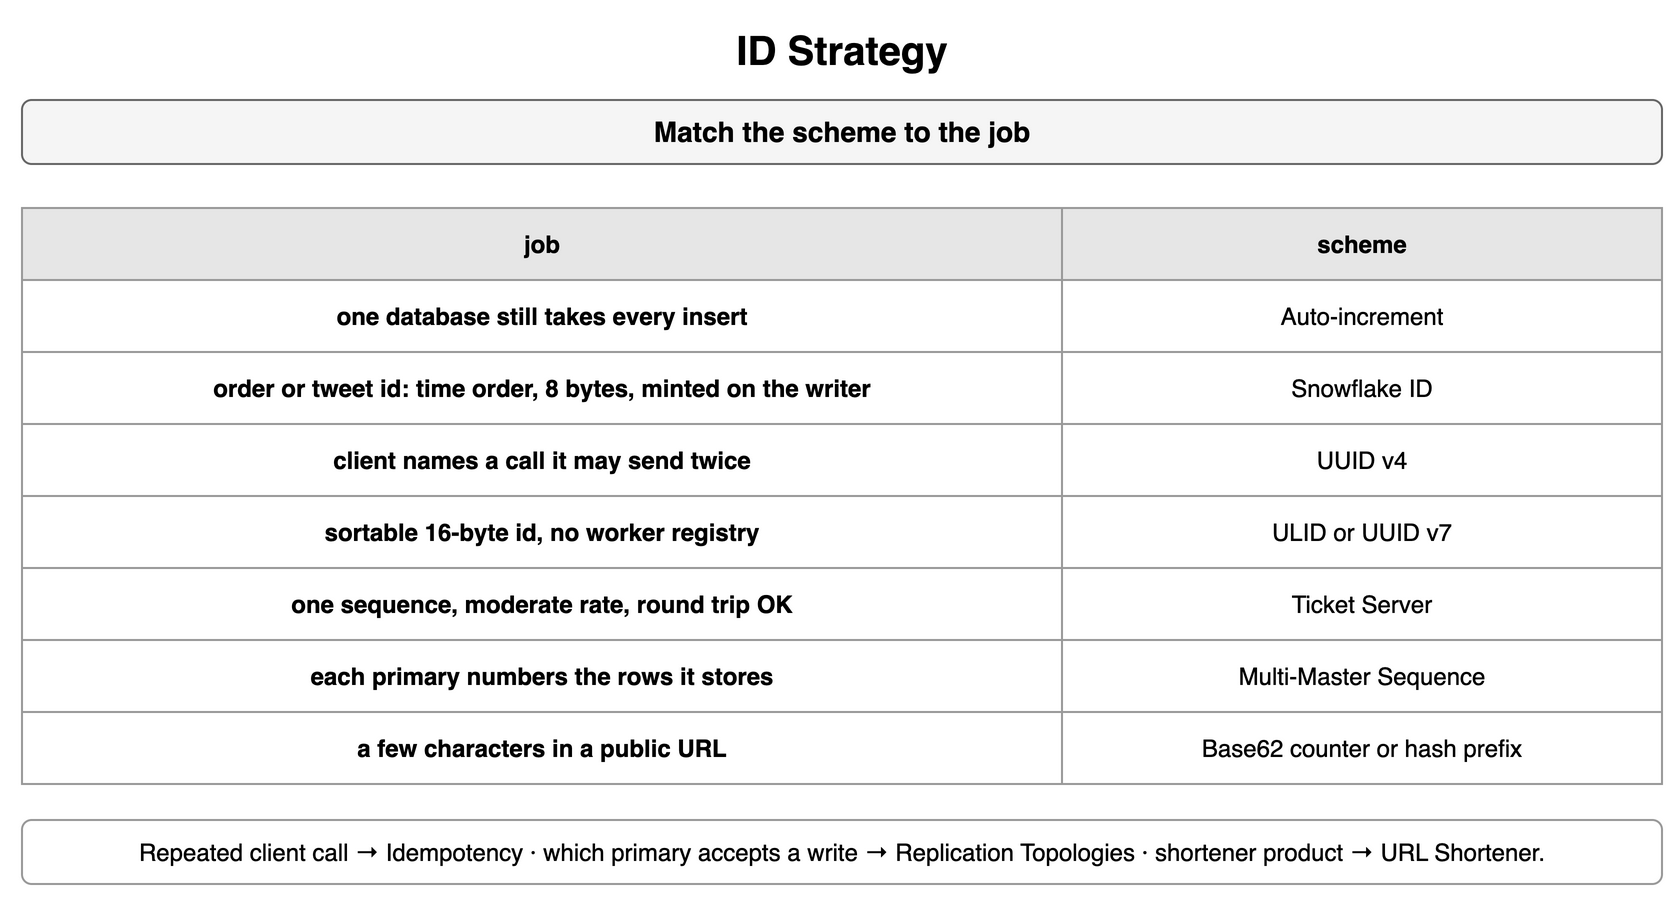

The diagram above was exported from draw.io. Its source (the exported page's mxGraphModel, read from the mxfile embedded in the PNG):
<mxGraphModel dx="900" dy="456" grid="1" gridSize="10" guides="1" tooltips="1" connect="1" arrows="1" fold="1" page="1" pageScale="1" pageWidth="900" pageHeight="456" math="0" shadow="0">
  <root>
    <mxCell id="0" />
    <mxCell id="1" parent="0" />
    <mxCell id="i1" value="ID Strategy" style="text;html=1;align=center;verticalAlign=middle;whiteSpace=wrap;fontSize=20;fontStyle=1;" vertex="1" parent="1">
      <mxGeometry x="40" y="10" width="820" height="30" as="geometry" />
    </mxCell>
    <mxCell id="i2" value="Match the scheme to the job" style="rounded=1;whiteSpace=wrap;html=1;fillColor=#f5f5f5;strokeColor=#666666;fontStyle=1;fontSize=14;" vertex="1" parent="1">
      <mxGeometry x="40" y="50" width="820" height="32" as="geometry" />
    </mxCell>
    <mxCell id="i3" value="job" style="whiteSpace=wrap;html=1;fillColor=#e6e6e6;strokeColor=#999999;fontStyle=1;fontSize=12;" vertex="1" parent="1">
      <mxGeometry x="40" y="104" width="520" height="36" as="geometry" />
    </mxCell>
    <mxCell id="i4" value="scheme" style="whiteSpace=wrap;html=1;fillColor=#e6e6e6;strokeColor=#999999;fontStyle=1;fontSize=12;" vertex="1" parent="1">
      <mxGeometry x="560" y="104" width="300" height="36" as="geometry" />
    </mxCell>
    <mxCell id="i5" value="one database still takes every insert" style="whiteSpace=wrap;html=1;strokeColor=#999999;fontSize=12;fillColor=#ffffff;fontStyle=1;" vertex="1" parent="1">
      <mxGeometry x="40" y="140" width="520" height="36" as="geometry" />
    </mxCell>
    <mxCell id="i6" value="Auto-increment" style="whiteSpace=wrap;html=1;strokeColor=#999999;fontSize=12;fillColor=#ffffff;" vertex="1" parent="1">
      <mxGeometry x="560" y="140" width="300" height="36" as="geometry" />
    </mxCell>
    <mxCell id="i7" value="order or tweet id: time order, 8 bytes, minted on the writer" style="whiteSpace=wrap;html=1;strokeColor=#999999;fontSize=12;fillColor=#ffffff;fontStyle=1;" vertex="1" parent="1">
      <mxGeometry x="40" y="176" width="520" height="36" as="geometry" />
    </mxCell>
    <mxCell id="i8" value="Snowflake ID" style="whiteSpace=wrap;html=1;strokeColor=#999999;fontSize=12;fillColor=#ffffff;" vertex="1" parent="1">
      <mxGeometry x="560" y="176" width="300" height="36" as="geometry" />
    </mxCell>
    <mxCell id="i9" value="client names a call it may send twice" style="whiteSpace=wrap;html=1;strokeColor=#999999;fontSize=12;fillColor=#ffffff;fontStyle=1;" vertex="1" parent="1">
      <mxGeometry x="40" y="212" width="520" height="36" as="geometry" />
    </mxCell>
    <mxCell id="i10" value="UUID v4" style="whiteSpace=wrap;html=1;strokeColor=#999999;fontSize=12;fillColor=#ffffff;" vertex="1" parent="1">
      <mxGeometry x="560" y="212" width="300" height="36" as="geometry" />
    </mxCell>
    <mxCell id="i11" value="sortable 16-byte id, no worker registry" style="whiteSpace=wrap;html=1;strokeColor=#999999;fontSize=12;fillColor=#ffffff;fontStyle=1;" vertex="1" parent="1">
      <mxGeometry x="40" y="248" width="520" height="36" as="geometry" />
    </mxCell>
    <mxCell id="i12" value="ULID or UUID v7" style="whiteSpace=wrap;html=1;strokeColor=#999999;fontSize=12;fillColor=#ffffff;" vertex="1" parent="1">
      <mxGeometry x="560" y="248" width="300" height="36" as="geometry" />
    </mxCell>
    <mxCell id="i13" value="one sequence, moderate rate, round trip OK" style="whiteSpace=wrap;html=1;strokeColor=#999999;fontSize=12;fillColor=#ffffff;fontStyle=1;" vertex="1" parent="1">
      <mxGeometry x="40" y="284" width="520" height="36" as="geometry" />
    </mxCell>
    <mxCell id="i14" value="Ticket Server" style="whiteSpace=wrap;html=1;strokeColor=#999999;fontSize=12;fillColor=#ffffff;" vertex="1" parent="1">
      <mxGeometry x="560" y="284" width="300" height="36" as="geometry" />
    </mxCell>
    <mxCell id="i15" value="each primary numbers the rows it stores" style="whiteSpace=wrap;html=1;strokeColor=#999999;fontSize=12;fillColor=#ffffff;fontStyle=1;" vertex="1" parent="1">
      <mxGeometry x="40" y="320" width="520" height="36" as="geometry" />
    </mxCell>
    <mxCell id="i16" value="Multi-Master Sequence" style="whiteSpace=wrap;html=1;strokeColor=#999999;fontSize=12;fillColor=#ffffff;" vertex="1" parent="1">
      <mxGeometry x="560" y="320" width="300" height="36" as="geometry" />
    </mxCell>
    <mxCell id="i17" value="a few characters in a public URL" style="whiteSpace=wrap;html=1;strokeColor=#999999;fontSize=12;fillColor=#ffffff;fontStyle=1;" vertex="1" parent="1">
      <mxGeometry x="40" y="356" width="520" height="36" as="geometry" />
    </mxCell>
    <mxCell id="i18" value="Base62 counter or hash prefix" style="whiteSpace=wrap;html=1;strokeColor=#999999;fontSize=12;fillColor=#ffffff;" vertex="1" parent="1">
      <mxGeometry x="560" y="356" width="300" height="36" as="geometry" />
    </mxCell>
    <mxCell id="i19" value="Repeated client call → Idempotency · which primary accepts a write → Replication Topologies · shortener product → URL Shortener." style="rounded=1;whiteSpace=wrap;html=1;fillColor=#ffffff;strokeColor=#999999;fontSize=12;align=center;" vertex="1" parent="1">
      <mxGeometry x="40" y="410" width="820" height="32" as="geometry" />
    </mxCell>
  </root>
</mxGraphModel>